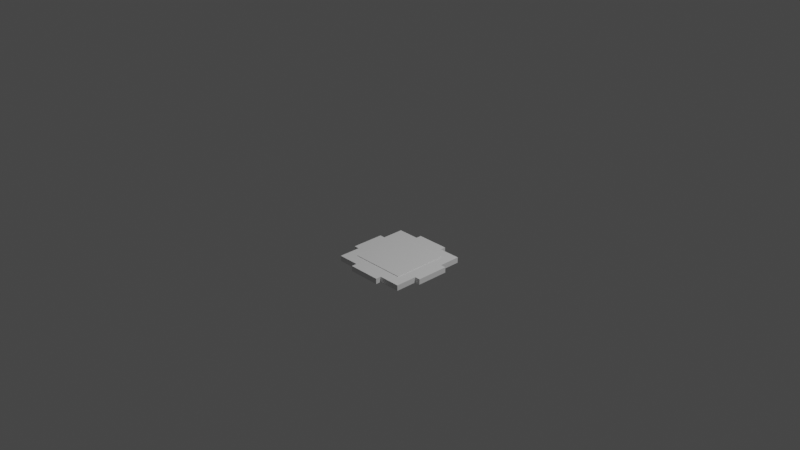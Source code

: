 # Source: Blanket.blend  (saved by Blender 2.91.10; exported with 4.5.12 LTS)
import bpy
from mathutils import Matrix  # noqa: F401  (used for matrix-valued properties, if any)

bpy.ops.wm.read_factory_settings(use_empty=True)
scene = bpy.context.scene
scene.name = 'Scene'

# ---- collections
col_collection = bpy.data.collections.new('Collection'); scene.collection.children.link(col_collection)

# ---- world
world_world = bpy.data.worlds.new('World'); scene.world = world_world
world_world.use_nodes = True; world_world.node_tree.nodes.clear()
_N = world_world.node_tree.nodes; _L = world_world.node_tree.links
n0 = _N.new('ShaderNodeOutputWorld'); n0.name = 'World Output'; n0.location = (300, 300)
n1 = _N.new('ShaderNodeBackground'); n1.name = 'Background'; n1.location = (10, 300)
n1.inputs[0].default_value = (0.05088, 0.05088, 0.05088, 1.0)
_L.new(n1.outputs[0], n0.inputs[0])
n0.is_active_output = True
world_world.color = (0.05088, 0.05088, 0.05088)
world_world.use_sun_shadow = False
world_world.sun_shadow_jitter_overblur = 0.0

# ---- cameras
cam_camera = bpy.data.cameras.new('Camera')
cam_camera.clip_end = 100.0
cam_camera.ortho_scale = 7.314

# ---- lights
light_light = bpy.data.lights.new('Light', 'POINT')
light_light.transmission_factor = 0.0
light_light.energy = 1000.0
light_light.shadow_soft_size = 0.1
light_light.shadow_maximum_resolution = 0.006
light_light.use_absolute_resolution = True

# ---- meshes
me_w_rfel = bpy.data.meshes.new('Würfel')
me_w_rfel.from_pydata([(-5.0, -5.0, -0.5), (-5.0, -5.0, 0.5), (-5.0, 5.0, -0.5), (-5.0, 5.0, 0.5), (5.0, -5.0, -0.5), (5.0, -5.0, 0.5), (5.0, 5.0, -0.5), (5.0, 5.0, 0.5), (-3.0, 5.0, -0.6182), (-3.0, 5.0, 0.3818), (-3.0, 8.0, -0.6182), (-3.0, 8.0, 0.3818), (3.0, 5.0, -0.6182), (3.0, 5.0, 0.3818), (3.0, 8.0, -0.6182), (3.0, 8.0, 0.3818), (-3.0, -8.0, -0.6182), (-3.0, -8.0, 0.3818), (-3.0, -5.0, -0.6182), (-3.0, -5.0, 0.3818), (3.0, -8.0, -0.6182), (3.0, -8.0, 0.3818), (3.0, -5.0, -0.6182), (3.0, -5.0, 0.3818), (5.0, -3.0, -0.6182), (5.0, -3.0, 0.3818), (5.0, 3.0, -0.6182), (5.0, 3.0, 0.3818), (8.0, -3.0, -0.6182), (8.0, -3.0, 0.3818), (8.0, 3.0, -0.6182), (8.0, 3.0, 0.3818), (-8.0, -3.0, -0.6182), (-8.0, -3.0, 0.3818), (-8.0, 3.0, -0.6182), (-8.0, 3.0, 0.3818), (-5.0, -3.0, -0.6182), (-5.0, -3.0, 0.3818), (-5.0, 3.0, -0.6182), (-5.0, 3.0, 0.3818), (3.0, 3.0, -0.6182), (3.0, 3.0, 0.3818), (3.0, 7.0, -0.6182), (3.0, 7.0, 0.3818), (7.0, 3.0, -0.6182), (7.0, 3.0, 0.3818), (7.0, 7.0, -0.6182), (7.0, 7.0, 0.3818), (-7.0, 3.0, -0.6182), (-7.0, 3.0, 0.3818), (-7.0, 7.0, -0.6182), (-7.0, 7.0, 0.3818), (-3.0, 3.0, -0.6182), (-3.0, 3.0, 0.3818), (-3.0, 7.0, -0.6182), (-3.0, 7.0, 0.3818), (-7.0, -7.0, -0.6182), (-7.0, -7.0, 0.3818), (-7.0, -3.0, -0.6182), (-7.0, -3.0, 0.3818), (-3.0, -7.0, -0.6182), (-3.0, -7.0, 0.3818), (-3.0, -3.0, -0.6182), (-3.0, -3.0, 0.3818), (3.0, -7.0, -0.6182), (3.0, -7.0, 0.3818), (3.0, -3.0, -0.6182), (3.0, -3.0, 0.3818), (7.0, -7.0, -0.6182), (7.0, -7.0, 0.3818), (7.0, -3.0, -0.6182), (7.0, -3.0, 0.3818)], [], [(0, 1, 3, 2), (2, 3, 7, 6), (6, 7, 5, 4), (4, 5, 1, 0), (2, 6, 4, 0), (7, 3, 1, 5), (8, 9, 11, 10), (10, 11, 15, 14), (14, 15, 13, 12), (12, 13, 9, 8), (10, 14, 12, 8), (15, 11, 9, 13), (16, 17, 19, 18), (18, 19, 23, 22), (22, 23, 21, 20), (20, 21, 17, 16), (18, 22, 20, 16), (23, 19, 17, 21), (24, 25, 27, 26), (26, 27, 31, 30), (30, 31, 29, 28), (28, 29, 25, 24), (26, 30, 28, 24), (31, 27, 25, 29), (32, 33, 35, 34), (34, 35, 39, 38), (38, 39, 37, 36), (36, 37, 33, 32), (34, 38, 36, 32), (39, 35, 33, 37), (40, 41, 43, 42), (42, 43, 47, 46), (46, 47, 45, 44), (44, 45, 41, 40), (42, 46, 44, 40), (47, 43, 41, 45), (48, 49, 51, 50), (50, 51, 55, 54), (54, 55, 53, 52), (52, 53, 49, 48), (50, 54, 52, 48), (55, 51, 49, 53), (56, 57, 59, 58), (58, 59, 63, 62), (62, 63, 61, 60), (60, 61, 57, 56), (58, 62, 60, 56), (63, 59, 57, 61), (64, 65, 67, 66), (66, 67, 71, 70), (70, 71, 69, 68), (68, 69, 65, 64), (66, 70, 68, 64), (71, 67, 65, 69)])
_uv = me_w_rfel.uv_layers.new(name='UV-Map')
_uv.uv.foreach_set('vector', [0.3125, 0.8281, 0.3125, 0.8438, 0.1562, 0.8438, 0.1562, 0.8281, 0.1562, 0.8281, 0.1562, 0.8438, 0.0, 0.8438, 0.0, 0.8281, 0.625, 0.8281, 0.625, 0.8438, 0.4688, 0.8438, 0.4688, 0.8281, 0.4688, 0.8281, 0.4688, 0.8438, 0.3125, 0.8438, 0.3125, 0.8281, 0.3125, 0.8438, 0.3125, 1.0, 0.4688, 1.0, 0.4688, 0.8438, 0.1562, 1.0, 0.1562, 0.8438, 0.3125, 0.8438, 0.3125, 1.0, 0.3281, 0.7031, 0.3281, 0.7188, 0.2812, 0.7188, 0.2812, 0.7031, 0.2812, 0.7031, 0.2812, 0.7188, 0.1875, 0.7188, 0.1875, 0.7031, 0.4688, 0.7031, 0.4688, 0.7188, 0.4219, 0.7188, 0.4219, 0.7031, 0.4219, 0.7031, 0.4219, 0.7188, 0.3281, 0.7188, 0.3281, 0.7031, 0.3281, 0.7188, 0.3281, 0.8125, 0.375, 0.8125, 0.375, 0.7188, 0.2812, 0.8125, 0.2812, 0.7188, 0.3281, 0.7188, 0.3281, 0.8125, 0.1406, 0.7188, 0.1406, 0.7344, 0.09375, 0.7344, 0.09375, 0.7188, 0.09375, 0.7188, 0.09375, 0.7344, 0.0, 0.7344, 0.0, 0.7188, 0.2812, 0.7188, 0.2812, 0.7344, 0.2344, 0.7344, 0.2344, 0.7188, 0.2344, 0.7188, 0.2344, 0.7344, 0.1406, 0.7344, 0.1406, 0.7188, 0.1406, 0.7344, 0.1406, 0.8281, 0.1875, 0.8281, 0.1875, 0.7344, 0.09375, 0.8281, 0.09375, 0.7344, 0.1406, 0.7344, 0.1406, 0.8281, 0.4219, 0.6406, 0.4219, 0.6562, 0.3281, 0.6562, 0.3281, 0.6406, 0.3281, 0.6406, 0.3281, 0.6562, 0.2812, 0.6562, 0.2812, 0.6406, 0.5625, 0.6406, 0.5625, 0.6562, 0.4688, 0.6562, 0.4688, 0.6406, 0.4688, 0.6406, 0.4688, 0.6562, 0.4219, 0.6562, 0.4219, 0.6406, 0.4219, 0.6562, 0.4219, 0.7031, 0.5156, 0.7031, 0.5156, 0.6562, 0.3281, 0.7031, 0.3281, 0.6562, 0.4219, 0.6562, 0.4219, 0.7031, 0.1406, 0.6406, 0.1406, 0.6562, 0.04688, 0.6562, 0.04688, 0.6406, 0.04688, 0.6406, 0.04688, 0.6562, 0.0, 0.6562, 0.0, 0.6406, 0.2812, 0.6406, 0.2812, 0.6562, 0.1875, 0.6562, 0.1875, 0.6406, 0.1875, 0.6406, 0.1875, 0.6562, 0.1406, 0.6562, 0.1406, 0.6406, 0.1406, 0.6562, 0.1406, 0.7031, 0.2344, 0.7031, 0.2344, 0.6562, 0.04688, 0.7031, 0.04688, 0.6562, 0.1406, 0.6562, 0.1406, 0.7031, 0.125, 0.4844, 0.125, 0.5, 0.0625, 0.5, 0.0625, 0.4844, 0.0625, 0.4844, 0.0625, 0.5, 0.0, 0.5, 0.0, 0.4844, 0.25, 0.4844, 0.25, 0.5, 0.1875, 0.5, 0.1875, 0.4844, 0.1875, 0.4844, 0.1875, 0.5, 0.125, 0.5, 0.125, 0.4844, 0.125, 0.5, 0.125, 0.5625, 0.1875, 0.5625, 0.1875, 0.5, 0.0625, 0.5625, 0.0625, 0.5, 0.125, 0.5, 0.125, 0.5625, 0.5, 0.75, 0.5, 0.7656, 0.4375, 0.7656, 0.4375, 0.75, 0.4375, 0.75, 0.4375, 0.7656, 0.375, 0.7656, 0.375, 0.75, 0.625, 0.75, 0.625, 0.7656, 0.5625, 0.7656, 0.5625, 0.75, 0.5625, 0.75, 0.5625, 0.7656, 0.5, 0.7656, 0.5, 0.75, 0.5, 0.7656, 0.5, 0.8281, 0.5625, 0.8281, 0.5625, 0.7656, 0.4375, 0.8281, 0.4375, 0.7656, 0.5, 0.7656, 0.5, 0.8281, 0.375, 0.5625, 0.375, 0.5781, 0.3125, 0.5781, 0.3125, 0.5625, 0.3125, 0.5625, 0.3125, 0.5781, 0.25, 0.5781, 0.25, 0.5625, 0.5, 0.5625, 0.5, 0.5781, 0.4375, 0.5781, 0.4375, 0.5625, 0.4375, 0.5625, 0.4375, 0.5781, 0.375, 0.5781, 0.375, 0.5625, 0.375, 0.5781, 0.375, 0.6406, 0.4375, 0.6406, 0.4375, 0.5781, 0.3125, 0.6406, 0.3125, 0.5781, 0.375, 0.5781, 0.375, 0.6406, 0.125, 0.5625, 0.125, 0.5781, 0.0625, 0.5781, 0.0625, 0.5625, 0.0625, 0.5625, 0.0625, 0.5781, 0.0, 0.5781, 0.0, 0.5625, 0.25, 0.5625, 0.25, 0.5781, 0.1875, 0.5781, 0.1875, 0.5625, 0.1875, 0.5625, 0.1875, 0.5781, 0.125, 0.5781, 0.125, 0.5625, 0.125, 0.5781, 0.125, 0.6406, 0.1875, 0.6406, 0.1875, 0.5781, 0.0625, 0.6406, 0.0625, 0.5781, 0.125, 0.5781, 0.125, 0.6406])
me_w_rfel.use_remesh_fix_poles = True
me_w_rfel.use_remesh_preserve_attributes = False
me_w_rfel.use_mirror_vertex_groups = False
me_w_rfel.update()

# ---- objects
ob_cube_001 = bpy.data.objects.new('cube.001', me_w_rfel)
ob_light = bpy.data.objects.new('Light', light_light)
ob_camera = bpy.data.objects.new('Camera', cam_camera)

# ---- transforms, parenting, visibility, modifiers, constraints
ob_cube_001.location = (0.0, 0.0003387, -0.4583)
ob_cube_001.scale = (0.06085, 0.06085, 0.06085)
ob_cube_001.lineart.crease_threshold = 0.0
ob_light.location = (4.076, 1.005, 5.904)
ob_light.rotation_euler = (0.6503, 0.05522, 1.866)
ob_light.lock_rotations_4d = False
ob_light.empty_display_type = 'ARROWS'
ob_light.color = (0.0, 0.0, 0.0, 0.0)
ob_light.lineart.crease_threshold = 0.0
ob_camera.location = (7.359, -6.926, 4.958)
ob_camera.rotation_euler = (1.109, 0.0, 0.8149)
ob_camera.lock_rotations_4d = False
ob_camera.empty_display_type = 'ARROWS'
ob_camera.color = (0.0, 0.0, 0.0, 0.0)
ob_camera.display_type = 'WIRE'
ob_camera.lineart.crease_threshold = 0.0

# ---- collection membership
scene.collection.objects.link(ob_cube_001)
col_collection.objects.link(ob_light)
col_collection.objects.link(ob_camera)

# ---- scene / render settings (as saved in the file)
scene.camera = ob_camera
scene.frame_start = 1; scene.frame_end = 250; scene.frame_set(1)
scene.render.engine = 'BLENDER_EEVEE_NEXT'
scene.cycles.use_denoising = False
scene.cycles.samples = 128
scene.cycles.sampling_pattern = 'TABULATED_SOBOL'
scene.cycles.use_adaptive_sampling = False
scene.cycles.use_light_tree = False
scene.view_settings.view_transform = 'Filmic'
bpy.context.view_layer.update()
